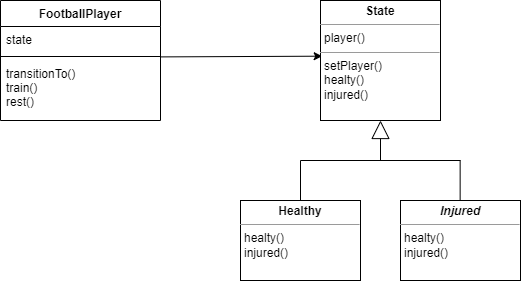

The diagram above was exported from draw.io. Its source (the exported page's mxGraphModel, read from the mxfile embedded in the PNG):
<mxGraphModel dx="657" dy="1069" grid="1" gridSize="10" guides="1" tooltips="1" connect="1" arrows="1" fold="1" page="1" pageScale="1" pageWidth="827" pageHeight="1169" math="0" shadow="0">
  <root>
    <mxCell id="0" />
    <mxCell id="1" parent="0" />
    <mxCell id="s9K95cpKAIxlx5USaWPW-3" value="Extends" style="endArrow=block;endSize=16;endFill=0;html=1;rounded=0;entryX=0.5;entryY=1;entryDx=0;entryDy=0;" edge="1" parent="1" target="NV215gdg77gjgrnoeRMn-44">
      <mxGeometry x="1" y="-42" width="160" relative="1" as="geometry">
        <mxPoint x="500" y="240" as="sourcePoint" />
        <mxPoint x="560" y="260" as="targetPoint" />
        <mxPoint x="-12" y="-30" as="offset" />
      </mxGeometry>
    </mxCell>
    <mxCell id="NV215gdg77gjgrnoeRMn-28" value="FootballPlayer" style="swimlane;fontStyle=1;align=center;verticalAlign=top;childLayout=stackLayout;horizontal=1;startSize=26;horizontalStack=0;resizeParent=1;resizeParentMax=0;resizeLast=0;collapsible=1;marginBottom=0;" parent="1" vertex="1">
      <mxGeometry x="120" y="80" width="160" height="120" as="geometry" />
    </mxCell>
    <mxCell id="NV215gdg77gjgrnoeRMn-29" value="state" style="text;strokeColor=none;fillColor=none;align=left;verticalAlign=top;spacingLeft=4;spacingRight=4;overflow=hidden;rotatable=0;points=[[0,0.5],[1,0.5]];portConstraint=eastwest;" parent="NV215gdg77gjgrnoeRMn-28" vertex="1">
      <mxGeometry y="26" width="160" height="26" as="geometry" />
    </mxCell>
    <mxCell id="NV215gdg77gjgrnoeRMn-30" value="" style="line;strokeWidth=1;fillColor=none;align=left;verticalAlign=middle;spacingTop=-1;spacingLeft=3;spacingRight=3;rotatable=0;labelPosition=right;points=[];portConstraint=eastwest;" parent="NV215gdg77gjgrnoeRMn-28" vertex="1">
      <mxGeometry y="52" width="160" height="8" as="geometry" />
    </mxCell>
    <mxCell id="NV215gdg77gjgrnoeRMn-31" value="transitionTo()&#10;train()&#10;rest()" style="text;strokeColor=none;fillColor=none;align=left;verticalAlign=top;spacingLeft=4;spacingRight=4;overflow=hidden;rotatable=0;points=[[0,0.5],[1,0.5]];portConstraint=eastwest;" parent="NV215gdg77gjgrnoeRMn-28" vertex="1">
      <mxGeometry y="60" width="160" height="60" as="geometry" />
    </mxCell>
    <mxCell id="NV215gdg77gjgrnoeRMn-43" value="" style="endArrow=classic;html=1;rounded=0;exitX=0.997;exitY=-0.06;exitDx=0;exitDy=0;exitPerimeter=0;entryX=0.014;entryY=0.464;entryDx=0;entryDy=0;entryPerimeter=0;" parent="1" source="NV215gdg77gjgrnoeRMn-31" target="NV215gdg77gjgrnoeRMn-44" edge="1">
      <mxGeometry width="50" height="50" relative="1" as="geometry">
        <mxPoint x="390" y="310" as="sourcePoint" />
        <mxPoint x="370" y="170" as="targetPoint" />
      </mxGeometry>
    </mxCell>
    <mxCell id="NV215gdg77gjgrnoeRMn-44" value="&lt;p style=&quot;margin:0px;margin-top:4px;text-align:center;&quot;&gt;&lt;b&gt;State&lt;/b&gt;&lt;/p&gt;&lt;hr size=&quot;1&quot;&gt;&lt;p style=&quot;margin:0px;margin-left:4px;&quot;&gt;player()&lt;/p&gt;&lt;hr size=&quot;1&quot;&gt;&lt;p style=&quot;margin:0px;margin-left:4px;&quot;&gt;setPlayer()&lt;br&gt;healty()&lt;/p&gt;&lt;p style=&quot;margin:0px;margin-left:4px;&quot;&gt;injured()&lt;/p&gt;&lt;p style=&quot;margin:0px;margin-left:4px;&quot;&gt;&lt;br&gt;&lt;/p&gt;" style="verticalAlign=top;align=left;overflow=fill;fontSize=12;fontFamily=Helvetica;html=1;" parent="1" vertex="1">
      <mxGeometry x="440" y="80" width="120" height="120" as="geometry" />
    </mxCell>
    <mxCell id="s9K95cpKAIxlx5USaWPW-1" value="&lt;p style=&quot;margin:0px;margin-top:4px;text-align:center;&quot;&gt;&lt;b&gt;Healthy&lt;/b&gt;&lt;/p&gt;&lt;hr size=&quot;1&quot;&gt;&lt;p style=&quot;margin:0px;margin-left:4px;&quot;&gt;&lt;span style=&quot;background-color: initial;&quot;&gt;healty()&lt;/span&gt;&lt;br&gt;&lt;/p&gt;&lt;p style=&quot;margin:0px;margin-left:4px;&quot;&gt;injured()&lt;/p&gt;&lt;p style=&quot;margin:0px;margin-left:4px;&quot;&gt;&lt;br&gt;&lt;/p&gt;" style="verticalAlign=top;align=left;overflow=fill;fontSize=12;fontFamily=Helvetica;html=1;" vertex="1" parent="1">
      <mxGeometry x="360" y="280" width="120" height="80" as="geometry" />
    </mxCell>
    <mxCell id="s9K95cpKAIxlx5USaWPW-2" value="&lt;p style=&quot;margin:0px;margin-top:4px;text-align:center;&quot;&gt;&lt;b&gt;&lt;i&gt;Injured&lt;/i&gt;&lt;/b&gt;&lt;/p&gt;&lt;hr size=&quot;1&quot;&gt;&lt;p style=&quot;margin:0px;margin-left:4px;&quot;&gt;&lt;/p&gt;&lt;p style=&quot;margin:0px;margin-left:4px;&quot;&gt;healty()&lt;/p&gt;&lt;p style=&quot;margin:0px;margin-left:4px;&quot;&gt;injured()&lt;/p&gt;&lt;p style=&quot;margin:0px;margin-left:4px;&quot;&gt;&lt;br&gt;&lt;/p&gt;" style="verticalAlign=top;align=left;overflow=fill;fontSize=12;fontFamily=Helvetica;html=1;" vertex="1" parent="1">
      <mxGeometry x="520" y="280" width="120" height="80" as="geometry" />
    </mxCell>
    <mxCell id="s9K95cpKAIxlx5USaWPW-4" value="" style="endArrow=none;html=1;rounded=0;" edge="1" parent="1">
      <mxGeometry width="50" height="50" relative="1" as="geometry">
        <mxPoint x="420" y="240" as="sourcePoint" />
        <mxPoint x="580" y="240" as="targetPoint" />
      </mxGeometry>
    </mxCell>
    <mxCell id="s9K95cpKAIxlx5USaWPW-5" value="" style="endArrow=none;html=1;rounded=0;exitX=0.5;exitY=0;exitDx=0;exitDy=0;" edge="1" parent="1" source="s9K95cpKAIxlx5USaWPW-1">
      <mxGeometry width="50" height="50" relative="1" as="geometry">
        <mxPoint x="450" y="280" as="sourcePoint" />
        <mxPoint x="420" y="240" as="targetPoint" />
      </mxGeometry>
    </mxCell>
    <mxCell id="s9K95cpKAIxlx5USaWPW-6" value="" style="endArrow=none;html=1;rounded=0;exitX=0.5;exitY=0;exitDx=0;exitDy=0;" edge="1" parent="1">
      <mxGeometry width="50" height="50" relative="1" as="geometry">
        <mxPoint x="579.64" y="280" as="sourcePoint" />
        <mxPoint x="579.64" y="240" as="targetPoint" />
      </mxGeometry>
    </mxCell>
  </root>
</mxGraphModel>